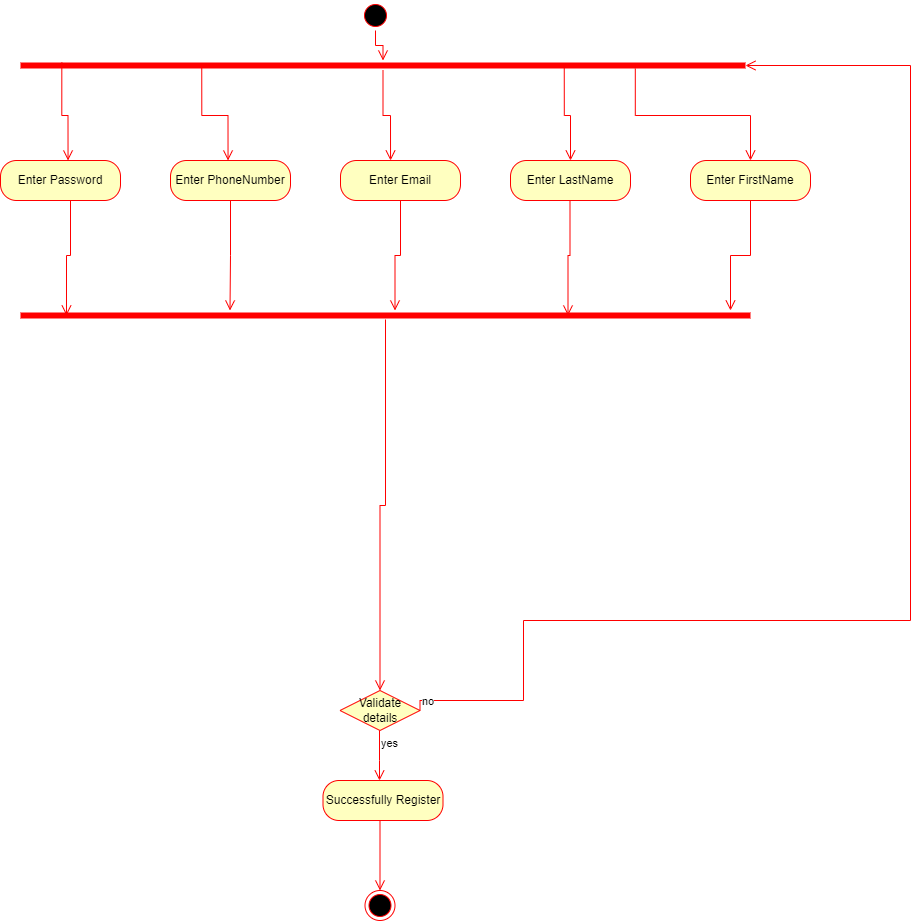

The diagram above was exported from draw.io. Its source (the exported page's mxGraphModel, read from the mxfile embedded in the PNG):
<mxGraphModel dx="2192" dy="557" grid="1" gridSize="10" guides="1" tooltips="1" connect="1" arrows="1" fold="1" page="1" pageScale="1" pageWidth="850" pageHeight="1100" math="0" shadow="0">
  <root>
    <mxCell id="0" />
    <mxCell id="1" parent="0" />
    <mxCell id="zwVMqiBcXaqrhuN1iXby-21" value="Enter FirstName" style="rounded=1;whiteSpace=wrap;html=1;arcSize=40;fontColor=#000000;fillColor=#ffffc0;strokeColor=#ff0000;" parent="1" vertex="1">
      <mxGeometry x="620" y="480" width="120" height="40" as="geometry" />
    </mxCell>
    <mxCell id="zwVMqiBcXaqrhuN1iXby-22" value="" style="edgeStyle=orthogonalEdgeStyle;html=1;verticalAlign=bottom;endArrow=open;endSize=8;strokeColor=#ff0000;rounded=0;entryX=0.5;entryY=0;entryDx=0;entryDy=0;exitX=0.5;exitY=0.9;exitDx=0;exitDy=0;exitPerimeter=0;" parent="1" source="-acLuZ5khZhTYlnYY_Ie-13" target="F0Kjm_rlsxYftSe-acKi-3" edge="1">
      <mxGeometry relative="1" as="geometry">
        <mxPoint x="312" y="1010" as="targetPoint" />
        <mxPoint x="172.5" y="1080" as="sourcePoint" />
      </mxGeometry>
    </mxCell>
    <mxCell id="zwVMqiBcXaqrhuN1iXby-33" value="Successfully Register" style="rounded=1;whiteSpace=wrap;html=1;arcSize=40;fontColor=#000000;fillColor=#ffffc0;strokeColor=#ff0000;" parent="1" vertex="1">
      <mxGeometry x="252.5" y="1100" width="120" height="40" as="geometry" />
    </mxCell>
    <mxCell id="zwVMqiBcXaqrhuN1iXby-34" value="" style="edgeStyle=orthogonalEdgeStyle;html=1;verticalAlign=bottom;endArrow=open;endSize=8;strokeColor=#ff0000;rounded=0;entryX=0.5;entryY=0;entryDx=0;entryDy=0;" parent="1" target="zwVMqiBcXaqrhuN1iXby-35" edge="1">
      <mxGeometry relative="1" as="geometry">
        <mxPoint x="-15.5" y="900" as="targetPoint" />
        <mxPoint x="309.5" y="1140" as="sourcePoint" />
      </mxGeometry>
    </mxCell>
    <mxCell id="zwVMqiBcXaqrhuN1iXby-35" value="" style="ellipse;html=1;shape=endState;fillColor=#000000;strokeColor=#ff0000;" parent="1" vertex="1">
      <mxGeometry x="294.5" y="1210" width="30" height="30" as="geometry" />
    </mxCell>
    <mxCell id="F0Kjm_rlsxYftSe-acKi-1" value="" style="ellipse;html=1;shape=startState;fillColor=#000000;strokeColor=#ff0000;" parent="1" vertex="1">
      <mxGeometry x="290" y="320" width="30" height="30" as="geometry" />
    </mxCell>
    <mxCell id="F0Kjm_rlsxYftSe-acKi-2" value="" style="edgeStyle=orthogonalEdgeStyle;html=1;verticalAlign=bottom;endArrow=open;endSize=8;strokeColor=#ff0000;rounded=0;" parent="1" source="F0Kjm_rlsxYftSe-acKi-1" target="-acLuZ5khZhTYlnYY_Ie-1" edge="1">
      <mxGeometry relative="1" as="geometry">
        <mxPoint x="575" y="380" as="targetPoint" />
      </mxGeometry>
    </mxCell>
    <mxCell id="F0Kjm_rlsxYftSe-acKi-3" value="Validate details" style="rhombus;whiteSpace=wrap;html=1;fillColor=#ffffc0;strokeColor=#ff0000;" parent="1" vertex="1">
      <mxGeometry x="269.5" y="1010" width="80" height="40" as="geometry" />
    </mxCell>
    <mxCell id="F0Kjm_rlsxYftSe-acKi-4" value="no" style="edgeStyle=orthogonalEdgeStyle;html=1;align=left;verticalAlign=bottom;endArrow=open;endSize=8;strokeColor=#ff0000;rounded=0;exitX=1;exitY=0.5;exitDx=0;exitDy=0;entryX=1;entryY=0.5;entryDx=0;entryDy=0;entryPerimeter=0;" parent="1" source="F0Kjm_rlsxYftSe-acKi-3" target="-acLuZ5khZhTYlnYY_Ie-1" edge="1">
      <mxGeometry x="-1" relative="1" as="geometry">
        <mxPoint x="770" y="370" as="targetPoint" />
        <Array as="points">
          <mxPoint x="350" y="1020" />
          <mxPoint x="453" y="1020" />
          <mxPoint x="453" y="940" />
          <mxPoint x="840" y="940" />
          <mxPoint x="840" y="385" />
        </Array>
      </mxGeometry>
    </mxCell>
    <mxCell id="F0Kjm_rlsxYftSe-acKi-5" value="yes" style="edgeStyle=orthogonalEdgeStyle;html=1;align=left;verticalAlign=top;endArrow=open;endSize=8;strokeColor=#ff0000;rounded=0;" parent="1" edge="1">
      <mxGeometry x="-1" relative="1" as="geometry">
        <mxPoint x="309" y="1100" as="targetPoint" />
        <mxPoint x="309" y="1050" as="sourcePoint" />
        <Array as="points">
          <mxPoint x="309" y="1080" />
        </Array>
      </mxGeometry>
    </mxCell>
    <mxCell id="-acLuZ5khZhTYlnYY_Ie-1" value="" style="shape=line;html=1;strokeWidth=6;strokeColor=#ff0000;" vertex="1" parent="1">
      <mxGeometry x="-50" y="380" width="725" height="10" as="geometry" />
    </mxCell>
    <mxCell id="-acLuZ5khZhTYlnYY_Ie-2" value="" style="edgeStyle=orthogonalEdgeStyle;html=1;verticalAlign=bottom;endArrow=open;endSize=8;strokeColor=#ff0000;rounded=0;entryX=0.417;entryY=0;entryDx=0;entryDy=0;entryPerimeter=0;" edge="1" source="-acLuZ5khZhTYlnYY_Ie-1" parent="1" target="-acLuZ5khZhTYlnYY_Ie-4">
      <mxGeometry relative="1" as="geometry">
        <mxPoint x="575" y="460" as="targetPoint" />
      </mxGeometry>
    </mxCell>
    <mxCell id="-acLuZ5khZhTYlnYY_Ie-3" value="Enter LastName" style="rounded=1;whiteSpace=wrap;html=1;arcSize=40;fontColor=#000000;fillColor=#ffffc0;strokeColor=#ff0000;" vertex="1" parent="1">
      <mxGeometry x="440" y="480" width="120" height="40" as="geometry" />
    </mxCell>
    <mxCell id="-acLuZ5khZhTYlnYY_Ie-4" value="Enter Email" style="rounded=1;whiteSpace=wrap;html=1;arcSize=40;fontColor=#000000;fillColor=#ffffc0;strokeColor=#ff0000;" vertex="1" parent="1">
      <mxGeometry x="270" y="480" width="120" height="40" as="geometry" />
    </mxCell>
    <mxCell id="-acLuZ5khZhTYlnYY_Ie-5" value="Enter PhoneNumber" style="rounded=1;whiteSpace=wrap;html=1;arcSize=40;fontColor=#000000;fillColor=#ffffc0;strokeColor=#ff0000;" vertex="1" parent="1">
      <mxGeometry x="100" y="480" width="120" height="40" as="geometry" />
    </mxCell>
    <mxCell id="-acLuZ5khZhTYlnYY_Ie-6" value="Enter Password" style="rounded=1;whiteSpace=wrap;html=1;arcSize=40;fontColor=#000000;fillColor=#ffffc0;strokeColor=#ff0000;" vertex="1" parent="1">
      <mxGeometry x="-70" y="480" width="120" height="40" as="geometry" />
    </mxCell>
    <mxCell id="-acLuZ5khZhTYlnYY_Ie-9" value="" style="edgeStyle=orthogonalEdgeStyle;html=1;verticalAlign=bottom;endArrow=open;endSize=8;strokeColor=#ff0000;rounded=0;entryX=0.417;entryY=0;entryDx=0;entryDy=0;entryPerimeter=0;exitX=0.057;exitY=0.2;exitDx=0;exitDy=0;exitPerimeter=0;" edge="1" parent="1" source="-acLuZ5khZhTYlnYY_Ie-1">
      <mxGeometry relative="1" as="geometry">
        <mxPoint x="-2.4600000000000364" y="480" as="targetPoint" />
        <mxPoint x="-10" y="390" as="sourcePoint" />
      </mxGeometry>
    </mxCell>
    <mxCell id="-acLuZ5khZhTYlnYY_Ie-10" value="" style="edgeStyle=orthogonalEdgeStyle;html=1;verticalAlign=bottom;endArrow=open;endSize=8;strokeColor=#ff0000;rounded=0;entryX=0.417;entryY=0;entryDx=0;entryDy=0;entryPerimeter=0;exitX=0.25;exitY=0.5;exitDx=0;exitDy=0;exitPerimeter=0;" edge="1" parent="1" source="-acLuZ5khZhTYlnYY_Ie-1">
      <mxGeometry relative="1" as="geometry">
        <mxPoint x="157.53999999999996" y="480" as="targetPoint" />
        <mxPoint x="150" y="390" as="sourcePoint" />
      </mxGeometry>
    </mxCell>
    <mxCell id="-acLuZ5khZhTYlnYY_Ie-11" value="" style="edgeStyle=orthogonalEdgeStyle;html=1;verticalAlign=bottom;endArrow=open;endSize=8;strokeColor=#ff0000;rounded=0;entryX=0.5;entryY=0;entryDx=0;entryDy=0;exitX=0.75;exitY=0.5;exitDx=0;exitDy=0;exitPerimeter=0;" edge="1" parent="1" source="-acLuZ5khZhTYlnYY_Ie-1" target="-acLuZ5khZhTYlnYY_Ie-3">
      <mxGeometry relative="1" as="geometry">
        <mxPoint x="457.53999999999996" y="510" as="targetPoint" />
        <mxPoint x="450" y="420" as="sourcePoint" />
      </mxGeometry>
    </mxCell>
    <mxCell id="-acLuZ5khZhTYlnYY_Ie-13" value="" style="shape=line;html=1;strokeWidth=6;strokeColor=#ff0000;" vertex="1" parent="1">
      <mxGeometry x="-50" y="630" width="730" height="10" as="geometry" />
    </mxCell>
    <mxCell id="-acLuZ5khZhTYlnYY_Ie-15" value="" style="edgeStyle=orthogonalEdgeStyle;html=1;verticalAlign=bottom;endArrow=open;endSize=8;strokeColor=#ff0000;rounded=0;entryX=0.5;entryY=0;entryDx=0;entryDy=0;exitX=0.848;exitY=0.8;exitDx=0;exitDy=0;exitPerimeter=0;" edge="1" parent="1" source="-acLuZ5khZhTYlnYY_Ie-1" target="zwVMqiBcXaqrhuN1iXby-21">
      <mxGeometry relative="1" as="geometry">
        <mxPoint x="510" y="490" as="targetPoint" />
        <mxPoint x="510" y="395" as="sourcePoint" />
      </mxGeometry>
    </mxCell>
    <mxCell id="-acLuZ5khZhTYlnYY_Ie-17" value="" style="edgeStyle=orthogonalEdgeStyle;html=1;verticalAlign=bottom;endArrow=open;endSize=8;strokeColor=#ff0000;rounded=0;entryX=0.063;entryY=0.5;entryDx=0;entryDy=0;entryPerimeter=0;" edge="1" parent="1" target="-acLuZ5khZhTYlnYY_Ie-13">
      <mxGeometry relative="1" as="geometry">
        <mxPoint y="610" as="targetPoint" />
        <mxPoint y="520" as="sourcePoint" />
      </mxGeometry>
    </mxCell>
    <mxCell id="-acLuZ5khZhTYlnYY_Ie-18" value="" style="edgeStyle=orthogonalEdgeStyle;html=1;verticalAlign=bottom;endArrow=open;endSize=8;strokeColor=#ff0000;rounded=0;exitX=0.5;exitY=1;exitDx=0;exitDy=0;" edge="1" parent="1" source="-acLuZ5khZhTYlnYY_Ie-5">
      <mxGeometry relative="1" as="geometry">
        <mxPoint x="159.5" y="630" as="targetPoint" />
        <mxPoint x="159.5" y="540" as="sourcePoint" />
      </mxGeometry>
    </mxCell>
    <mxCell id="-acLuZ5khZhTYlnYY_Ie-19" value="" style="edgeStyle=orthogonalEdgeStyle;html=1;verticalAlign=bottom;endArrow=open;endSize=8;strokeColor=#ff0000;rounded=0;exitX=0.5;exitY=1;exitDx=0;exitDy=0;" edge="1" parent="1" source="-acLuZ5khZhTYlnYY_Ie-4">
      <mxGeometry relative="1" as="geometry">
        <mxPoint x="324.5" y="630" as="targetPoint" />
        <mxPoint x="324.5" y="540" as="sourcePoint" />
      </mxGeometry>
    </mxCell>
    <mxCell id="-acLuZ5khZhTYlnYY_Ie-20" value="" style="edgeStyle=orthogonalEdgeStyle;html=1;verticalAlign=bottom;endArrow=open;endSize=8;strokeColor=#ff0000;rounded=0;entryX=0.75;entryY=0.5;entryDx=0;entryDy=0;entryPerimeter=0;" edge="1" parent="1" target="-acLuZ5khZhTYlnYY_Ie-13">
      <mxGeometry relative="1" as="geometry">
        <mxPoint x="499.5" y="610" as="targetPoint" />
        <mxPoint x="499.5" y="520" as="sourcePoint" />
      </mxGeometry>
    </mxCell>
    <mxCell id="-acLuZ5khZhTYlnYY_Ie-21" value="" style="edgeStyle=orthogonalEdgeStyle;html=1;verticalAlign=bottom;endArrow=open;endSize=8;strokeColor=#ff0000;rounded=0;exitX=0.5;exitY=1;exitDx=0;exitDy=0;" edge="1" parent="1" source="zwVMqiBcXaqrhuN1iXby-21">
      <mxGeometry relative="1" as="geometry">
        <mxPoint x="660" y="630" as="targetPoint" />
        <mxPoint x="660" y="540" as="sourcePoint" />
      </mxGeometry>
    </mxCell>
  </root>
</mxGraphModel>